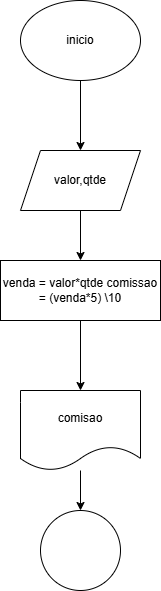

The diagram above was exported from draw.io. Its source (the exported page's mxGraphModel, read from the mxfile embedded in the PNG):
<mxGraphModel dx="880" dy="468" grid="1" gridSize="10" guides="1" tooltips="1" connect="1" arrows="1" fold="1" page="1" pageScale="1" pageWidth="827" pageHeight="1169" math="0" shadow="0">
  <root>
    <mxCell id="0" />
    <mxCell id="1" parent="0" />
    <mxCell id="EajrJO8B5_t4OvHu2w_V-6" style="edgeStyle=orthogonalEdgeStyle;rounded=0;orthogonalLoop=1;jettySize=auto;html=1;entryX=0.5;entryY=0;entryDx=0;entryDy=0;" edge="1" parent="1" source="EajrJO8B5_t4OvHu2w_V-1" target="EajrJO8B5_t4OvHu2w_V-2">
      <mxGeometry relative="1" as="geometry" />
    </mxCell>
    <mxCell id="EajrJO8B5_t4OvHu2w_V-1" value="&lt;font style=&quot;vertical-align: inherit;&quot;&gt;&lt;font style=&quot;vertical-align: inherit;&quot;&gt;inicio&lt;/font&gt;&lt;/font&gt;" style="ellipse;whiteSpace=wrap;html=1;" vertex="1" parent="1">
      <mxGeometry x="340" width="120" height="80" as="geometry" />
    </mxCell>
    <mxCell id="EajrJO8B5_t4OvHu2w_V-13" style="edgeStyle=orthogonalEdgeStyle;rounded=0;orthogonalLoop=1;jettySize=auto;html=1;" edge="1" parent="1" source="EajrJO8B5_t4OvHu2w_V-2" target="EajrJO8B5_t4OvHu2w_V-3">
      <mxGeometry relative="1" as="geometry" />
    </mxCell>
    <mxCell id="EajrJO8B5_t4OvHu2w_V-2" value="&lt;font style=&quot;vertical-align: inherit;&quot;&gt;&lt;font style=&quot;vertical-align: inherit;&quot;&gt;valor,qtde&lt;/font&gt;&lt;/font&gt;" style="shape=parallelogram;perimeter=parallelogramPerimeter;whiteSpace=wrap;html=1;fixedSize=1;" vertex="1" parent="1">
      <mxGeometry x="340" y="150" width="120" height="60" as="geometry" />
    </mxCell>
    <mxCell id="EajrJO8B5_t4OvHu2w_V-8" style="edgeStyle=orthogonalEdgeStyle;rounded=0;orthogonalLoop=1;jettySize=auto;html=1;entryX=0.5;entryY=0;entryDx=0;entryDy=0;" edge="1" parent="1" source="EajrJO8B5_t4OvHu2w_V-3" target="EajrJO8B5_t4OvHu2w_V-4">
      <mxGeometry relative="1" as="geometry" />
    </mxCell>
    <mxCell id="EajrJO8B5_t4OvHu2w_V-3" value="venda = valor*qtde comissao = (venda*5) \10" style="rounded=0;whiteSpace=wrap;html=1;" vertex="1" parent="1">
      <mxGeometry x="320" y="260" width="160" height="60" as="geometry" />
    </mxCell>
    <mxCell id="EajrJO8B5_t4OvHu2w_V-9" style="edgeStyle=orthogonalEdgeStyle;rounded=0;orthogonalLoop=1;jettySize=auto;html=1;" edge="1" parent="1" source="EajrJO8B5_t4OvHu2w_V-4" target="EajrJO8B5_t4OvHu2w_V-5">
      <mxGeometry relative="1" as="geometry" />
    </mxCell>
    <mxCell id="EajrJO8B5_t4OvHu2w_V-4" value="comisao" style="shape=document;whiteSpace=wrap;html=1;boundedLbl=1;" vertex="1" parent="1">
      <mxGeometry x="340" y="390" width="120" height="80" as="geometry" />
    </mxCell>
    <mxCell id="EajrJO8B5_t4OvHu2w_V-5" value="" style="ellipse;whiteSpace=wrap;html=1;aspect=fixed;" vertex="1" parent="1">
      <mxGeometry x="360" y="510" width="80" height="80" as="geometry" />
    </mxCell>
  </root>
</mxGraphModel>